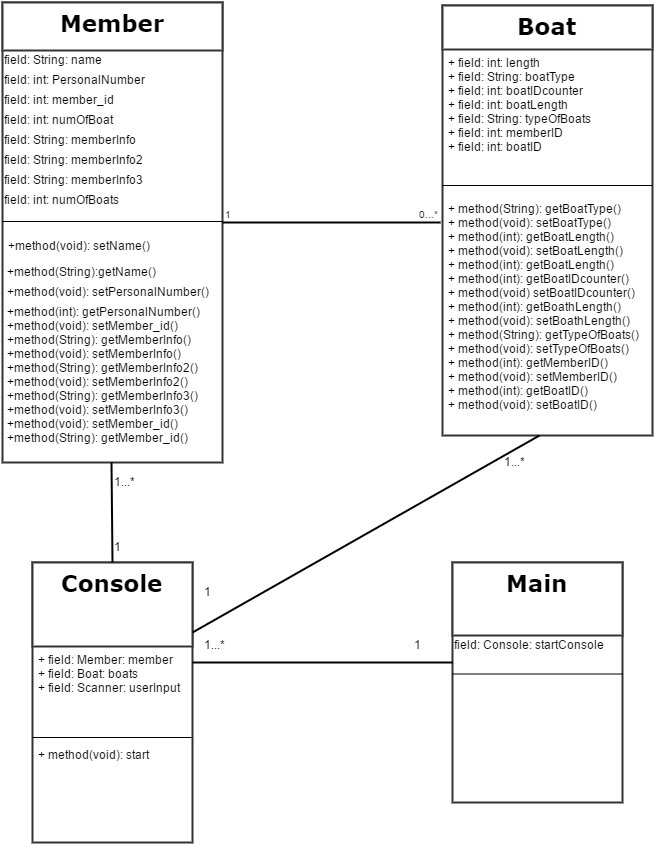

The diagram above was exported from draw.io. Its source (the exported page's mxGraphModel, read from the mxfile embedded in the PNG):
<mxGraphModel dx="1430" dy="735" grid="1" gridSize="10" guides="1" tooltips="1" connect="1" arrows="1" fold="1" page="1" pageScale="1" pageWidth="826" pageHeight="1169" background="#ffffff" math="0" shadow="0">
  <root>
    <mxCell id="0" />
    <mxCell id="1" parent="0" />
    <mxCell id="2" value="&lt;font face=&quot;Verdana&quot;&gt;Member&lt;/font&gt;" style="swimlane;html=1;fontStyle=1;align=center;verticalAlign=top;childLayout=stackLayout;horizontal=1;startSize=48;horizontalStack=0;resizeParent=1;resizeLast=0;collapsible=1;marginBottom=0;swimlaneFillColor=#ffffff;strokeColor=#333333;strokeWidth=2;fillColor=#FFFFFF;fontFamily=Comic Sans MS;fontSize=23;" vertex="1" parent="1">
      <mxGeometry x="90" y="50" width="220" height="460" as="geometry">
        <mxRectangle x="160" y="150" width="50" height="40" as="alternateBounds" />
      </mxGeometry>
    </mxCell>
    <mxCell id="24" value="field: String: name &amp;nbsp;" style="text;html=1;resizable=0;autosize=1;align=left;verticalAlign=top;spacingTop=-4;points=[];" vertex="1" parent="2">
      <mxGeometry y="48" width="220" height="20" as="geometry" />
    </mxCell>
    <mxCell id="19" value="field: int: PersonalNumber" style="text;html=1;resizable=0;autosize=1;align=left;verticalAlign=top;spacingTop=-4;points=[];" vertex="1" parent="2">
      <mxGeometry y="68" width="220" height="20" as="geometry" />
    </mxCell>
    <mxCell id="18" value="field: int: member_id" style="text;html=1;resizable=0;autosize=1;align=left;verticalAlign=top;spacingTop=-4;points=[];" vertex="1" parent="2">
      <mxGeometry y="88" width="220" height="20" as="geometry" />
    </mxCell>
    <mxCell id="25" value="field: int: numOfBoat" style="text;html=1;resizable=0;autosize=1;align=left;verticalAlign=top;spacingTop=-4;points=[];" vertex="1" parent="2">
      <mxGeometry y="108" width="220" height="20" as="geometry" />
    </mxCell>
    <mxCell id="26" value="field: String: memberInfo" style="text;html=1;resizable=0;autosize=1;align=left;verticalAlign=top;spacingTop=-4;points=[];" vertex="1" parent="2">
      <mxGeometry y="128" width="220" height="20" as="geometry" />
    </mxCell>
    <mxCell id="27" value="field: String: memberInfo2 &amp;nbsp;" style="text;html=1;resizable=0;autosize=1;align=left;verticalAlign=top;spacingTop=-4;points=[];" vertex="1" parent="2">
      <mxGeometry y="148" width="220" height="20" as="geometry" />
    </mxCell>
    <mxCell id="29" value="field: String: memberInfo3" style="text;html=1;resizable=0;autosize=1;align=left;verticalAlign=top;spacingTop=-4;points=[];" vertex="1" parent="2">
      <mxGeometry y="168" width="220" height="20" as="geometry" />
    </mxCell>
    <mxCell id="30" value="field: int: numOfBoats" style="text;html=1;resizable=0;autosize=1;align=left;verticalAlign=top;spacingTop=-4;points=[];" vertex="1" parent="2">
      <mxGeometry y="188" width="220" height="20" as="geometry" />
    </mxCell>
    <mxCell id="4" value="" style="line;html=1;strokeWidth=1;fillColor=none;align=left;verticalAlign=middle;spacingTop=-1;spacingLeft=3;spacingRight=3;rotatable=0;labelPosition=right;points=[];portConstraint=eastwest;" vertex="1" parent="2">
      <mxGeometry y="208" width="220" height="22" as="geometry" />
    </mxCell>
    <mxCell id="5" value="+method(void): setName()" style="text;html=1;strokeColor=none;fillColor=none;align=left;verticalAlign=top;spacingLeft=4;spacingRight=4;whiteSpace=wrap;overflow=hidden;rotatable=0;points=[[0,0.5],[1,0.5]];portConstraint=eastwest;" vertex="1" parent="2">
      <mxGeometry y="230" width="220" height="30" as="geometry" />
    </mxCell>
    <mxCell id="32" value="&amp;nbsp;+method(String):getName()" style="text;html=1;resizable=0;autosize=1;align=left;verticalAlign=top;spacingTop=-4;points=[];" vertex="1" parent="2">
      <mxGeometry y="260" width="220" height="20" as="geometry" />
    </mxCell>
    <mxCell id="33" value="&amp;nbsp;+method(void): setPersonalNumber()" style="text;html=1;resizable=0;autosize=1;align=left;verticalAlign=top;spacingTop=-4;points=[];" vertex="1" parent="2">
      <mxGeometry y="280" width="220" height="20" as="geometry" />
    </mxCell>
    <mxCell id="34" value="&amp;nbsp;+method(int): getPersonalNumber()&lt;div&gt;&amp;nbsp;+method(void): setMember_id()&lt;/div&gt;&lt;div&gt;&amp;nbsp;+method(String): getMemberInfo()&lt;/div&gt;&lt;div&gt;&amp;nbsp;+method(void): setMemberInfo()&lt;/div&gt;&lt;div&gt;&lt;div&gt;&amp;nbsp;+method(String): getMemberInfo2()&lt;/div&gt;&lt;div&gt;&amp;nbsp;+method(void): setMemberInfo2()&lt;/div&gt;&lt;/div&gt;&lt;div&gt;&lt;div&gt;&amp;nbsp;+method(String): getMemberInfo3()&lt;/div&gt;&lt;div&gt;&amp;nbsp;+method(void): setMemberInfo3()&lt;/div&gt;&lt;/div&gt;&lt;div&gt;&amp;nbsp;+method(void): setMember_id()&lt;/div&gt;&lt;div&gt;&amp;nbsp;+method(String): getMember_id()&lt;/div&gt;&lt;div&gt;&lt;br&gt;&lt;/div&gt;" style="text;html=1;resizable=0;autosize=1;align=left;verticalAlign=top;spacingTop=-4;points=[];" vertex="1" parent="2">
      <mxGeometry y="300" width="220" height="160" as="geometry" />
    </mxCell>
    <mxCell id="6" value="&lt;font face=&quot;Verdana&quot;&gt;Console&lt;/font&gt;" style="swimlane;html=1;fontStyle=1;align=center;verticalAlign=top;childLayout=stackLayout;horizontal=1;startSize=84;horizontalStack=0;resizeParent=1;resizeLast=0;collapsible=1;marginBottom=0;swimlaneFillColor=#ffffff;strokeColor=#333333;strokeWidth=2;fillColor=#FFFFFF;fontFamily=Comic Sans MS;fontSize=23;" vertex="1" parent="1">
      <mxGeometry x="120" y="610" width="160" height="280" as="geometry" />
    </mxCell>
    <mxCell id="7" value="+ field: Member: member&lt;div&gt;+ field: Boat: boats&lt;/div&gt;&lt;div&gt;+ field: Scanner: userInput&lt;/div&gt;&lt;div&gt;&lt;br&gt;&lt;/div&gt;" style="text;html=1;strokeColor=none;fillColor=none;align=left;verticalAlign=top;spacingLeft=4;spacingRight=4;whiteSpace=wrap;overflow=hidden;rotatable=0;points=[[0,0.5],[1,0.5]];portConstraint=eastwest;" vertex="1" parent="6">
      <mxGeometry y="84" width="160" height="87" as="geometry" />
    </mxCell>
    <mxCell id="8" value="" style="line;html=1;strokeWidth=1;fillColor=none;align=left;verticalAlign=middle;spacingTop=-1;spacingLeft=3;spacingRight=3;rotatable=0;labelPosition=right;points=[];portConstraint=eastwest;" vertex="1" parent="6">
      <mxGeometry y="171" width="160" height="8" as="geometry" />
    </mxCell>
    <mxCell id="9" value="+ method(void): start" style="text;html=1;strokeColor=none;fillColor=none;align=left;verticalAlign=top;spacingLeft=4;spacingRight=4;whiteSpace=wrap;overflow=hidden;rotatable=0;points=[[0,0.5],[1,0.5]];portConstraint=eastwest;" vertex="1" parent="6">
      <mxGeometry y="179" width="160" height="26" as="geometry" />
    </mxCell>
    <mxCell id="10" value="&lt;font face=&quot;Verdana&quot;&gt;Main&lt;/font&gt;" style="swimlane;html=1;fontStyle=1;align=center;verticalAlign=top;childLayout=stackLayout;horizontal=1;startSize=73;horizontalStack=0;resizeParent=1;resizeLast=0;collapsible=1;marginBottom=0;swimlaneFillColor=#ffffff;strokeColor=#333333;strokeWidth=2;fillColor=#FFFFFF;fontFamily=Comic Sans MS;fontSize=23;" vertex="1" parent="1">
      <mxGeometry x="540" y="610" width="170" height="240" as="geometry" />
    </mxCell>
    <mxCell id="11" value="+ field: type" style="text;html=1;strokeColor=none;fillColor=none;align=left;verticalAlign=top;spacingLeft=4;spacingRight=4;whiteSpace=wrap;overflow=hidden;rotatable=0;points=[[0,0.5],[1,0.5]];portConstraint=eastwest;" vertex="1" parent="10">
      <mxGeometry y="73" width="170" as="geometry" />
    </mxCell>
    <mxCell id="37" value="field: Console: startConsole" style="text;html=1;resizable=0;autosize=1;align=left;verticalAlign=top;spacingTop=-4;points=[];" vertex="1" parent="10">
      <mxGeometry y="73" width="170" height="20" as="geometry" />
    </mxCell>
    <mxCell id="12" value="" style="line;html=1;strokeWidth=1;fillColor=none;align=left;verticalAlign=middle;spacingTop=-1;spacingLeft=3;spacingRight=3;rotatable=0;labelPosition=right;points=[];portConstraint=eastwest;" vertex="1" parent="10">
      <mxGeometry y="93" width="170" height="37" as="geometry" />
    </mxCell>
    <mxCell id="14" value="&lt;font face=&quot;Verdana&quot;&gt;Boat&lt;/font&gt;" style="swimlane;html=1;fontStyle=1;align=center;verticalAlign=top;childLayout=stackLayout;horizontal=1;startSize=44;horizontalStack=0;resizeParent=1;resizeLast=0;collapsible=1;marginBottom=0;swimlaneFillColor=#ffffff;strokeColor=#333333;strokeWidth=2;fillColor=#FFFFFF;fontFamily=Comic Sans MS;fontSize=23;" vertex="1" parent="1">
      <mxGeometry x="530" y="53" width="210" height="430" as="geometry" />
    </mxCell>
    <mxCell id="15" value="+ field: int: length&lt;div&gt;+ field: String: boatType&lt;/div&gt;&lt;div&gt;+ field: int: boatIDcounter&lt;/div&gt;&lt;div&gt;+ field: int: boatLength&lt;/div&gt;&lt;div&gt;+ field: String: typeOfBoats&lt;/div&gt;&lt;div&gt;+ field: int: memberID&lt;/div&gt;&lt;div&gt;+ field: int: boatID&lt;/div&gt;" style="text;html=1;strokeColor=none;fillColor=none;align=left;verticalAlign=top;spacingLeft=4;spacingRight=4;whiteSpace=wrap;overflow=hidden;rotatable=0;points=[[0,0.5],[1,0.5]];portConstraint=eastwest;" vertex="1" parent="14">
      <mxGeometry y="44" width="210" height="126" as="geometry" />
    </mxCell>
    <mxCell id="16" value="" style="line;html=1;strokeWidth=1;fillColor=none;align=left;verticalAlign=middle;spacingTop=-1;spacingLeft=3;spacingRight=3;rotatable=0;labelPosition=right;points=[];portConstraint=eastwest;" vertex="1" parent="14">
      <mxGeometry y="170" width="210" height="20" as="geometry" />
    </mxCell>
    <mxCell id="17" value="+ method(String): getBoatType()&lt;div&gt;+ method(void): setBoatType()&lt;/div&gt;&lt;div&gt;+ method(int): getBoatLength()&lt;/div&gt;&lt;div&gt;+ method(void): setBoatLength()&lt;/div&gt;&lt;div&gt;+ method(int): getBoatLength()&amp;nbsp;&lt;/div&gt;&lt;div&gt;+ method(int): getBoatIDcounter()&lt;/div&gt;&lt;div&gt;+ method(void) setBoatIDcounter()&lt;/div&gt;&lt;div&gt;+ method(int): getBoathLength()&lt;/div&gt;&lt;div&gt;+ method(void): setBoathLength()&lt;/div&gt;&lt;div&gt;+ method(String): getTypeOfBoats()&lt;/div&gt;&lt;div&gt;+ method(void): setTypeOfBoats()&lt;/div&gt;&lt;div&gt;+ method(int): getMemberID()&lt;/div&gt;&lt;div&gt;+ method(void): setMemberID()&lt;/div&gt;&lt;div&gt;+ method(int): getBoatID()&lt;/div&gt;&lt;div&gt;+ method(void): setBoatID()&lt;/div&gt;" style="text;html=1;strokeColor=none;fillColor=none;align=left;verticalAlign=top;spacingLeft=4;spacingRight=4;whiteSpace=wrap;overflow=hidden;rotatable=0;points=[[0,0.5],[1,0.5]];portConstraint=eastwest;" vertex="1" parent="14">
      <mxGeometry y="190" width="210" height="240" as="geometry" />
    </mxCell>
    <mxCell id="50" value="" style="endArrow=none;html=1;edgeStyle=orthogonalEdgeStyle;strokeWidth=2;fontFamily=Comic Sans MS;fontSize=23;entryX=-0.01;entryY=0.113;entryPerimeter=0;" edge="1" parent="1" target="17">
      <mxGeometry relative="1" as="geometry">
        <mxPoint x="310" y="270" as="sourcePoint" />
        <mxPoint x="470" y="270" as="targetPoint" />
        <Array as="points" />
      </mxGeometry>
    </mxCell>
    <mxCell id="51" value="1" style="resizable=0;html=1;align=left;verticalAlign=bottom;labelBackgroundColor=#ffffff;fontSize=10;" connectable="0" vertex="1" parent="50">
      <mxGeometry x="-1" relative="1" as="geometry" />
    </mxCell>
    <mxCell id="52" value="0...*" style="resizable=0;html=1;align=right;verticalAlign=bottom;labelBackgroundColor=#ffffff;fontSize=10;" connectable="0" vertex="1" parent="50">
      <mxGeometry x="1" relative="1" as="geometry" />
    </mxCell>
    <mxCell id="59" value="" style="endArrow=none;html=1;edgeStyle=orthogonalEdgeStyle;strokeWidth=2;fontFamily=Comic Sans MS;fontSize=23;" edge="1" parent="1">
      <mxGeometry relative="1" as="geometry">
        <mxPoint x="280" y="710" as="sourcePoint" />
        <mxPoint x="540" y="710" as="targetPoint" />
      </mxGeometry>
    </mxCell>
    <mxCell id="62" value="" style="endArrow=none;html=1;strokeWidth=2;fontFamily=Comic Sans MS;fontSize=23;entryX=0.462;entryY=1;entryPerimeter=0;exitX=1;exitY=0.25;" edge="1" parent="1" source="6" target="17">
      <mxGeometry width="50" height="50" relative="1" as="geometry">
        <mxPoint x="340" y="610" as="sourcePoint" />
        <mxPoint x="390" y="560" as="targetPoint" />
      </mxGeometry>
    </mxCell>
    <mxCell id="64" value="" style="endArrow=none;html=1;strokeWidth=2;fontFamily=Comic Sans MS;fontSize=23;exitX=0.5;exitY=0;" edge="1" parent="1" source="6">
      <mxGeometry width="50" height="50" relative="1" as="geometry">
        <mxPoint x="199" y="570" as="sourcePoint" />
        <mxPoint x="199" y="510" as="targetPoint" />
      </mxGeometry>
    </mxCell>
    <mxCell id="65" value="1" style="text;html=1;resizable=0;autosize=1;align=left;verticalAlign=top;spacingTop=-4;points=[];" vertex="1" parent="1">
      <mxGeometry x="500" y="683" width="20" height="20" as="geometry" />
    </mxCell>
    <mxCell id="66" value="1...*" style="text;html=1;resizable=0;autosize=1;align=left;verticalAlign=top;spacingTop=-4;points=[];" vertex="1" parent="1">
      <mxGeometry x="290" y="683" width="40" height="20" as="geometry" />
    </mxCell>
    <mxCell id="67" value="1...*" style="text;html=1;resizable=0;autosize=1;align=left;verticalAlign=top;spacingTop=-4;points=[];" vertex="1" parent="1">
      <mxGeometry x="200" y="520" width="40" height="20" as="geometry" />
    </mxCell>
    <mxCell id="68" value="1" style="text;html=1;resizable=0;autosize=1;align=left;verticalAlign=top;spacingTop=-4;points=[];" vertex="1" parent="1">
      <mxGeometry x="200" y="585" width="20" height="20" as="geometry" />
    </mxCell>
    <mxCell id="69" value="1...*" style="text;html=1;resizable=0;autosize=1;align=left;verticalAlign=top;spacingTop=-4;points=[];" vertex="1" parent="1">
      <mxGeometry x="590" y="500" width="40" height="20" as="geometry" />
    </mxCell>
    <mxCell id="70" value="1" style="text;html=1;resizable=0;autosize=1;align=left;verticalAlign=top;spacingTop=-4;points=[];" vertex="1" parent="1">
      <mxGeometry x="290" y="630" width="20" height="20" as="geometry" />
    </mxCell>
  </root>
</mxGraphModel>